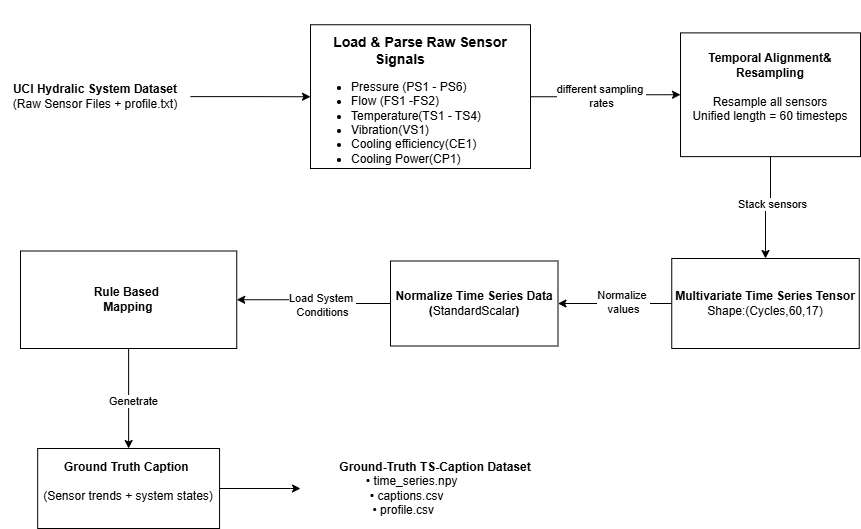

The diagram above was exported from draw.io. Its source (the exported page's mxGraphModel, read from the mxfile embedded in the PNG):
<mxGraphModel dx="1281" dy="531" grid="1" gridSize="10" guides="1" tooltips="1" connect="1" arrows="1" fold="1" page="1" pageScale="1" pageWidth="850" pageHeight="1100" math="0" shadow="0">
  <root>
    <mxCell id="0" />
    <mxCell id="1" parent="0" />
    <mxCell id="2dPsnoW2Zh6SkzWJu49k-5" edge="1" parent="1" source="2dPsnoW2Zh6SkzWJu49k-3" style="edgeStyle=orthogonalEdgeStyle;rounded=0;orthogonalLoop=1;jettySize=auto;html=1;" target="2dPsnoW2Zh6SkzWJu49k-4" value="">
      <mxGeometry relative="1" as="geometry" />
    </mxCell>
    <mxCell id="2dPsnoW2Zh6SkzWJu49k-3" parent="1" style="text;html=1;whiteSpace=wrap;strokeColor=none;fillColor=none;align=center;verticalAlign=middle;rounded=0;" value="&lt;b&gt;UCI Hydralic System Dataset&lt;/b&gt;&lt;div&gt;(Raw Sensor Files + profile.txt)&lt;/div&gt;" vertex="1">
      <mxGeometry height="30" width="190" x="60" y="133.12" as="geometry" />
    </mxCell>
    <mxCell id="2dPsnoW2Zh6SkzWJu49k-7" edge="1" parent="1" source="2dPsnoW2Zh6SkzWJu49k-4" style="edgeStyle=orthogonalEdgeStyle;rounded=0;orthogonalLoop=1;jettySize=auto;html=1;" target="2dPsnoW2Zh6SkzWJu49k-6" value="">
      <mxGeometry relative="1" as="geometry" />
    </mxCell>
    <mxCell id="2dPsnoW2Zh6SkzWJu49k-9" connectable="0" parent="2dPsnoW2Zh6SkzWJu49k-7" style="edgeLabel;html=1;align=center;verticalAlign=middle;resizable=0;points=[];" value="different sampling&amp;nbsp;&lt;div&gt;rates&lt;/div&gt;" vertex="1">
      <mxGeometry relative="1" x="-0.081" y="1" as="geometry">
        <mxPoint as="offset" />
      </mxGeometry>
    </mxCell>
    <mxCell id="2dPsnoW2Zh6SkzWJu49k-4" parent="1" style="whiteSpace=wrap;html=1;" value="&lt;span style=&quot;text-align: left;&quot;&gt;&lt;b&gt;&lt;font style=&quot;font-size: 14px;&quot;&gt;&amp;nbsp; &amp;nbsp;&amp;nbsp;&lt;/font&gt;&lt;/b&gt;&lt;/span&gt;&lt;div&gt;&lt;span style=&quot;text-align: left;&quot;&gt;&lt;b&gt;&lt;font style=&quot;font-size: 14px;&quot;&gt;&lt;br&gt;&lt;/font&gt;&lt;/b&gt;&lt;/span&gt;&lt;/div&gt;&lt;div&gt;&lt;span style=&quot;text-align: left;&quot;&gt;&lt;b&gt;&lt;font style=&quot;font-size: 14px;&quot;&gt;Load &amp;amp; Parse Raw Sensor Signals&lt;/font&gt;&lt;/b&gt;&amp;nbsp; &amp;nbsp; &amp;nbsp; &amp;nbsp; &amp;nbsp; &amp;nbsp;&amp;nbsp;&lt;/span&gt;&lt;br style=&quot;padding: 0px; margin: 0px; text-align: left;&quot;&gt;&lt;div style=&quot;text-align: justify;&quot;&gt;&lt;ul&gt;&lt;li&gt;&lt;span style=&quot;background-color: transparent; color: light-dark(rgb(0, 0, 0), rgb(255, 255, 255));&quot;&gt;Pressure (PS1 - PS6)&lt;/span&gt;&lt;/li&gt;&lt;li&gt;Flow (FS1 -FS2)&lt;/li&gt;&lt;li&gt;Temperature(TS1 - TS4)&lt;/li&gt;&lt;li&gt;Vibration(VS1)&lt;/li&gt;&lt;li&gt;Cooling efficiency(CE1)&lt;/li&gt;&lt;li&gt;Cooling Power(CP1)&lt;/li&gt;&lt;/ul&gt;&lt;/div&gt;&lt;div&gt;&lt;div&gt;&lt;div&gt;&lt;span style=&quot;text-align: left;&quot;&gt;&amp;nbsp;&lt;/span&gt;&lt;span style=&quot;text-align: left; background-color: transparent; color: light-dark(rgb(0, 0, 0), rgb(255, 255, 255)); white-space: pre;&quot;&gt;&#09;&lt;/span&gt;&lt;span style=&quot;text-align: left; background-color: transparent; color: light-dark(rgb(0, 0, 0), rgb(255, 255, 255)); white-space: pre;&quot;&gt;&#09;&lt;/span&gt;&lt;/div&gt;&lt;/div&gt;&lt;/div&gt;&lt;/div&gt;" vertex="1">
      <mxGeometry height="143.75" width="220" x="370" y="76.25" as="geometry" />
    </mxCell>
    <mxCell id="2dPsnoW2Zh6SkzWJu49k-11" edge="1" parent="1" source="2dPsnoW2Zh6SkzWJu49k-6" style="edgeStyle=orthogonalEdgeStyle;rounded=0;orthogonalLoop=1;jettySize=auto;html=1;" target="2dPsnoW2Zh6SkzWJu49k-10" value="">
      <mxGeometry relative="1" as="geometry" />
    </mxCell>
    <mxCell id="2dPsnoW2Zh6SkzWJu49k-12" connectable="0" parent="2dPsnoW2Zh6SkzWJu49k-11" style="edgeLabel;html=1;align=center;verticalAlign=middle;resizable=0;points=[];" value="Stack sensors" vertex="1">
      <mxGeometry relative="1" x="-0.1134" y="1" as="geometry">
        <mxPoint as="offset" />
      </mxGeometry>
    </mxCell>
    <mxCell id="2dPsnoW2Zh6SkzWJu49k-6" parent="1" style="whiteSpace=wrap;html=1;" value="&lt;b&gt;Temporal Alignment&amp;amp; Resampling&lt;/b&gt;&lt;div&gt;&lt;b&gt;&lt;br&gt;&lt;/b&gt;&lt;div&gt;&lt;span style=&quot;background-color: transparent; color: light-dark(rgb(0, 0, 0), rgb(255, 255, 255));&quot;&gt;Resample all sensors&lt;/span&gt;&lt;/div&gt;&lt;div&gt;&lt;span style=&quot;background-color: transparent; color: light-dark(rgb(0, 0, 0), rgb(255, 255, 255));&quot;&gt;Unified length = 60 timesteps&lt;/span&gt;&lt;div&gt;&lt;div&gt;&lt;br&gt;&lt;/div&gt;&lt;/div&gt;&lt;/div&gt;&lt;/div&gt;" vertex="1">
      <mxGeometry height="123.75" width="180" x="740" y="84.38" as="geometry" />
    </mxCell>
    <mxCell id="2dPsnoW2Zh6SkzWJu49k-14" edge="1" parent="1" source="2dPsnoW2Zh6SkzWJu49k-10" style="edgeStyle=orthogonalEdgeStyle;rounded=0;orthogonalLoop=1;jettySize=auto;html=1;" target="2dPsnoW2Zh6SkzWJu49k-13" value="">
      <mxGeometry relative="1" as="geometry" />
    </mxCell>
    <mxCell id="2dPsnoW2Zh6SkzWJu49k-15" connectable="0" parent="2dPsnoW2Zh6SkzWJu49k-14" style="edgeLabel;html=1;align=center;verticalAlign=middle;resizable=0;points=[];" value="Normalize&amp;nbsp;&lt;div&gt;values&lt;/div&gt;" vertex="1">
      <mxGeometry relative="1" x="-0.1458" y="-2" as="geometry">
        <mxPoint as="offset" />
      </mxGeometry>
    </mxCell>
    <mxCell id="2dPsnoW2Zh6SkzWJu49k-10" parent="1" style="whiteSpace=wrap;html=1;" value="&lt;b&gt;Multivariate Time Series Tensor&lt;/b&gt;&lt;div&gt;Shape:(Cycles,60,17)&lt;/div&gt;" vertex="1">
      <mxGeometry height="90" width="187.5" x="731.25" y="310" as="geometry" />
    </mxCell>
    <mxCell id="2dPsnoW2Zh6SkzWJu49k-18" edge="1" parent="1" source="2dPsnoW2Zh6SkzWJu49k-13" style="edgeStyle=orthogonalEdgeStyle;rounded=0;orthogonalLoop=1;jettySize=auto;html=1;" target="2dPsnoW2Zh6SkzWJu49k-17" value="">
      <mxGeometry relative="1" as="geometry" />
    </mxCell>
    <mxCell id="2dPsnoW2Zh6SkzWJu49k-19" connectable="0" parent="2dPsnoW2Zh6SkzWJu49k-18" style="edgeLabel;html=1;align=center;verticalAlign=middle;resizable=0;points=[];" value="Load System&amp;nbsp;&lt;div&gt;Conditions&lt;/div&gt;" vertex="1">
      <mxGeometry relative="1" x="-0.1197" y="1" as="geometry">
        <mxPoint as="offset" />
      </mxGeometry>
    </mxCell>
    <mxCell id="2dPsnoW2Zh6SkzWJu49k-13" parent="1" style="whiteSpace=wrap;html=1;" value="&lt;b&gt;Normalize Time Series Data&lt;/b&gt;&lt;div&gt;&lt;b&gt;(&lt;/b&gt;StandardScalar&lt;b&gt;)&lt;/b&gt;&lt;/div&gt;" vertex="1">
      <mxGeometry height="85" width="167.5" x="450" y="312.5" as="geometry" />
    </mxCell>
    <mxCell id="2dPsnoW2Zh6SkzWJu49k-23" edge="1" parent="1" source="2dPsnoW2Zh6SkzWJu49k-17" style="edgeStyle=orthogonalEdgeStyle;rounded=0;orthogonalLoop=1;jettySize=auto;html=1;" target="2dPsnoW2Zh6SkzWJu49k-22" value="">
      <mxGeometry relative="1" as="geometry" />
    </mxCell>
    <mxCell id="AoVAAgqL-ZYB5AzJMbNL-2" connectable="0" parent="2dPsnoW2Zh6SkzWJu49k-23" style="edgeLabel;html=1;align=center;verticalAlign=middle;resizable=0;points=[];" value="Genetrate" vertex="1">
      <mxGeometry relative="1" x="0.0633" y="4" as="geometry">
        <mxPoint y="-1" as="offset" />
      </mxGeometry>
    </mxCell>
    <mxCell id="2dPsnoW2Zh6SkzWJu49k-17" parent="1" style="whiteSpace=wrap;html=1;" value="&lt;span style=&quot;text-wrap-mode: nowrap; background-color: rgb(255, 255, 255);&quot;&gt;&lt;b&gt;Rule Based&amp;nbsp;&lt;/b&gt;&lt;/span&gt;&lt;div&gt;&lt;span style=&quot;text-wrap-mode: nowrap; background-color: rgb(255, 255, 255);&quot;&gt;&lt;b&gt;Mapping&lt;/b&gt;&lt;/span&gt;&lt;/div&gt;" vertex="1">
      <mxGeometry height="97.5" width="216.25" x="80" y="302.5" as="geometry" />
    </mxCell>
    <mxCell id="2dPsnoW2Zh6SkzWJu49k-20" parent="1" style="text;html=1;whiteSpace=wrap;strokeColor=none;fillColor=none;align=center;verticalAlign=middle;rounded=0;" value="&lt;div&gt;&lt;br&gt;&lt;/div&gt;" vertex="1">
      <mxGeometry height="27.5" width="110" x="80" y="380" as="geometry" />
    </mxCell>
    <mxCell id="2dPsnoW2Zh6SkzWJu49k-26" edge="1" parent="1" source="2dPsnoW2Zh6SkzWJu49k-22" style="edgeStyle=orthogonalEdgeStyle;rounded=0;orthogonalLoop=1;jettySize=auto;html=1;" target="SKOlbLdOnIE4fwE1xTH_-1" value="">
      <mxGeometry relative="1" as="geometry">
        <Array as="points">
          <mxPoint x="350" y="540" />
          <mxPoint x="350" y="540" />
        </Array>
        <mxPoint x="397.5" y="580" as="targetPoint" />
      </mxGeometry>
    </mxCell>
    <mxCell id="2dPsnoW2Zh6SkzWJu49k-22" parent="1" style="whiteSpace=wrap;html=1;" value="&lt;b&gt;Ground Truth Caption&amp;nbsp;&lt;/b&gt;&lt;div&gt;&lt;br&gt;&lt;div&gt;&lt;span style=&quot;text-align: left;&quot;&gt;&amp;nbsp;(Sensor trends + system states)&amp;nbsp;&lt;/span&gt;&lt;br&gt;&lt;div&gt;&lt;br&gt;&lt;/div&gt;&lt;/div&gt;&lt;/div&gt;" vertex="1">
      <mxGeometry height="80" width="181.88" x="97.18" y="500" as="geometry" />
    </mxCell>
    <mxCell id="SKOlbLdOnIE4fwE1xTH_-1" parent="1" style="text;html=1;whiteSpace=wrap;strokeColor=none;fillColor=none;align=center;verticalAlign=middle;rounded=0;" value="&lt;div&gt;&lt;b&gt;&amp;nbsp;Ground-Truth TS-Caption Dataset&amp;nbsp; &lt;/b&gt;&amp;nbsp;&amp;nbsp;&lt;/div&gt;&lt;div&gt;&amp;nbsp;• time_series.npy&amp;nbsp; &amp;nbsp; &amp;nbsp; &amp;nbsp; &amp;nbsp; &amp;nbsp; &amp;nbsp; &amp;nbsp; &amp;nbsp;&amp;nbsp;&lt;/div&gt;&lt;div&gt;&amp;nbsp;• captions.csv&amp;nbsp; &amp;nbsp; &amp;nbsp; &amp;nbsp; &amp;nbsp; &amp;nbsp; &amp;nbsp; &amp;nbsp; &amp;nbsp; &amp;nbsp; &amp;nbsp;&lt;/div&gt;&lt;div&gt;&lt;span style=&quot;background-color: transparent; color: light-dark(rgb(0, 0, 0), rgb(255, 255, 255));&quot;&gt;• profile.csv&amp;nbsp; &amp;nbsp; &amp;nbsp; &amp;nbsp; &amp;nbsp; &amp;nbsp; &amp;nbsp; &amp;nbsp; &amp;nbsp; &amp;nbsp; &amp;nbsp;&amp;nbsp;&lt;/span&gt;&lt;/div&gt;" vertex="1">
      <mxGeometry height="30" width="280" x="360" y="525" as="geometry" />
    </mxCell>
  </root>
</mxGraphModel>